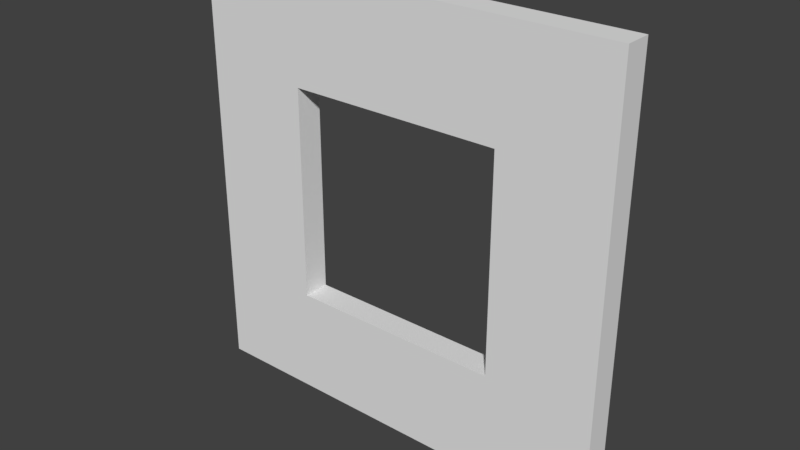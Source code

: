# Source: SM_Wall_Window_4x4x.25.blend  (saved by Blender 2.79.0; exported with 4.5.12 LTS)
import bpy
from mathutils import Matrix  # noqa: F401  (used for matrix-valued properties, if any)

bpy.ops.wm.read_factory_settings(use_empty=True)
scene = bpy.context.scene
scene.name = 'Scene'

# ---- collections
col_collection_1 = bpy.data.collections.new('Collection 1'); scene.collection.children.link(col_collection_1)

# ---- world
world_world = bpy.data.worlds.new('World'); scene.world = world_world
world_world.color = (0.05088, 0.05088, 0.05088)
world_world.use_sun_shadow = False
world_world.sun_shadow_jitter_overblur = 0.0
world_world.cycles.sampling_method = 'MANUAL'

# ---- meshes
me_vert = bpy.data.meshes.new('Vert')
me_vert.from_pydata([(0.0, 0.0, 0.0), (4.0, 0.0, 0.0), (4.0, 4.0, 0.0), (0.0, 4.0, 0.0), (4.0, 2.0, 0.0), (2.0, 4.0, 0.0), (2.0, 0.0, 0.0), (0.0, 2.0, 0.0), (4.0, 3.0, 0.0), (4.0, 3.0, 0.0), (1.0, 4.0, 0.0), (3.0, 0.0, 0.0), (0.0, 1.0, 0.0), (4.0, 1.0, 0.0), (3.0, 4.0, 0.0), (1.0, 0.0, 0.0), (0.0, 3.0, 0.0), (2.0, 3.0, 0.0), (2.0, 1.0, 0.0), (3.0, 2.0, 0.0), (1.0, 2.0, 0.0), (1.0, 1.0, 0.0), (3.0, 1.0, 0.0), (3.0, 3.0, 0.0), (1.0, 3.0, 0.0), (4.0, 4.0, 0.0), (1.0, 4.0, 0.0), (0.0, 4.0, 0.0), (3.0, 0.0, 0.0), (4.0, 0.0, 0.0), (0.0, 1.0, 0.0), (0.0, 0.0, 0.0), (4.0, 1.0, 0.0), (4.0, 2.0, 0.0), (3.0, 4.0, 0.0), (2.0, 4.0, 0.0), (1.0, 0.0, 0.0), (2.0, 0.0, 0.0), (0.0, 3.0, 0.0), (0.0, 2.0, 0.0), (2.0, 3.0, 0.0), (3.0, 2.0, 0.0), (2.0, 1.0, 0.0), (1.0, 2.0, 0.0), (1.0, 1.0, 0.0), (3.0, 1.0, 0.0), (3.0, 3.0, 0.0), (1.0, 3.0, 0.0), (0.0, 1.0, 0.25), (0.0, 0.0, 0.25), (3.0, 0.0, 0.25), (4.0, 0.0, 0.25), (1.0, 4.0, 0.25), (0.0, 4.0, 0.25), (4.0, 3.0, 0.25), (4.0, 4.0, 0.25), (4.0, 1.0, 0.25), (4.0, 2.0, 0.25), (3.0, 4.0, 0.25), (2.0, 4.0, 0.25), (1.0, 0.0, 0.25), (2.0, 0.0, 0.25), (0.0, 3.0, 0.25), (0.0, 2.0, 0.25), (2.0, 3.0, 0.25), (3.0, 2.0, 0.25), (2.0, 1.0, 0.25), (1.0, 2.0, 0.25), (1.0, 1.0, 0.25), (3.0, 1.0, 0.25), (3.0, 3.0, 0.25), (1.0, 3.0, 0.25)], [], [(24, 16, 3, 10), (23, 17, 5, 14), (40, 64, 71, 47), (21, 12, 7, 20), (33, 57, 56, 32), (6, 15, 21, 18), (15, 0, 12, 21), (13, 22, 19, 4), (1, 11, 22, 13), (11, 6, 18, 22), (9, 23, 14, 2), (4, 19, 23, 9), (26, 52, 59, 35), (17, 24, 10, 5), (47, 71, 67, 43), (20, 7, 16, 24), (8, 54, 57, 33), (31, 49, 48, 30), (38, 62, 53, 27), (45, 69, 65, 41), (46, 70, 64, 40), (36, 60, 49, 31), (25, 55, 54, 8), (34, 58, 55, 25), (11, 28, 37, 6), (7, 39, 38, 16), (24, 47, 43, 20), (2, 25, 8, 9), (12, 30, 39, 7), (17, 40, 47, 24), (3, 27, 26, 10), (13, 32, 29, 1), (18, 42, 45, 22), (20, 43, 44, 21), (1, 29, 28, 11), (14, 34, 25, 2), (0, 31, 30, 12), (15, 36, 31, 0), (19, 41, 46, 23), (21, 44, 42, 18), (4, 33, 32, 13), (16, 38, 27, 3), (9, 8, 33, 4), (5, 35, 34, 14), (23, 46, 40, 17), (10, 26, 35, 5), (22, 45, 41, 19), (6, 37, 36, 15), (61, 66, 68, 60), (68, 67, 63, 48), (70, 58, 59, 64), (71, 52, 53, 62), (60, 68, 48, 49), (56, 57, 65, 69), (51, 56, 69, 50), (50, 69, 66, 61), (54, 55, 58, 70), (57, 54, 70, 65), (64, 59, 52, 71), (67, 71, 62, 63), (29, 51, 50, 28), (28, 50, 61, 37), (42, 66, 69, 45), (35, 59, 58, 34), (43, 67, 68, 44), (30, 48, 63, 39), (37, 61, 60, 36), (27, 53, 52, 26), (32, 56, 51, 29), (41, 65, 70, 46), (39, 63, 62, 38), (44, 68, 66, 42)])
me_vert.use_remesh_preserve_volume = False
me_vert.use_remesh_preserve_attributes = False
me_vert.use_mirror_vertex_groups = False
me_vert.update()

# ---- objects
ob_sm_wall_window_4x4x_25 = bpy.data.objects.new('SM_Wall_Window_4x4x.25', me_vert)

# ---- transforms, parenting, visibility, modifiers, constraints
ob_sm_wall_window_4x4x_25.location = (0.0, 0.0, 0.0)
ob_sm_wall_window_4x4x_25.rotation_euler = (1.571, -0.0, 0.0)
ob_sm_wall_window_4x4x_25.lineart.crease_threshold = 0.0

# ---- collection membership
col_collection_1.objects.link(ob_sm_wall_window_4x4x_25)

# ---- scene / render settings (as saved in the file)
scene.frame_start = 1; scene.frame_end = 250; scene.frame_set(1)
scene.render.engine = 'BLENDER_EEVEE_NEXT'
scene.render.resolution_percentage = 50
scene.render.dither_intensity = 0.0
scene.cycles.use_denoising = False
scene.cycles.samples = 128
scene.cycles.sampling_pattern = 'TABULATED_SOBOL'
scene.cycles.use_adaptive_sampling = False
scene.cycles.use_light_tree = False
scene.cycles.blur_glossy = 0.0
scene.cycles.sample_clamp_indirect = 0.0
scene.view_settings.view_transform = 'Standard'
bpy.context.view_layer.update()

# ---- added for rendering (the .blend has no active camera and no usable light): camera, sun
cam_auto = bpy.data.cameras.new('AutoCamera')
cam_auto.lens = 50.0
cam_auto.sensor_width = 36.0
cam_auto.clip_end = 1000.0
ob_auto_camera = bpy.data.objects.new('AutoCamera', cam_auto)
scene.collection.objects.link(ob_auto_camera)
ob_auto_camera.location = (7.23897, -6.41176, 6.19118)
ob_auto_camera.rotation_euler = (1.09748, -7.21219e-08, 0.694738)
scene.camera = ob_auto_camera
light_auto_sun = bpy.data.lights.new('AutoSun', 'SUN')
light_auto_sun.energy = 3.0
light_auto_sun.angle = 0.0523599
ob_auto_sun = bpy.data.objects.new('AutoSun', light_auto_sun)
scene.collection.objects.link(ob_auto_sun)
ob_auto_sun.rotation_euler = (0.872665, 0.174533, 0.523599)
bpy.context.view_layer.update()
